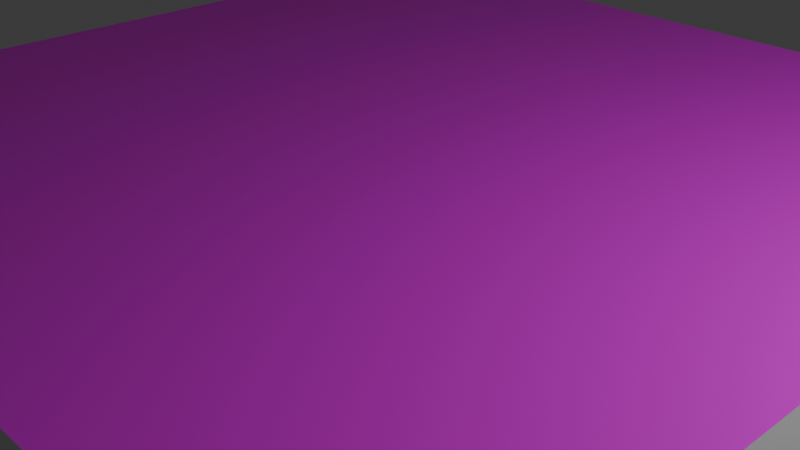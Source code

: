 # Source: map.blend  (saved by Blender 5.0.119; exported with 4.5.12 LTS)
import bpy
from mathutils import Matrix  # noqa: F401  (used for matrix-valued properties, if any)

bpy.ops.wm.read_factory_settings(use_empty=True)
scene = bpy.context.scene
scene.name = 'Scene'

# ---- collections
col_collection = bpy.data.collections.new('Collection'); scene.collection.children.link(col_collection)

# ---- images (referenced by path relative to the original .blend; pixels are not part of the script)
import os
ASSET_DIR = os.environ.get("B2B_ASSET_DIR", "")  # directory of the original .blend (textures are referenced by path, not embedded)
HERE = os.path.dirname(os.path.abspath(__file__))  # packed textures are extracted next to this script under _unpacked/

def load_image(name, relpath, width, height, colorspace="sRGB"):
    """Load a texture the original file referenced (path relative to the .blend, or extracted next to this script)."""
    p = next((c for c in (os.path.join(HERE, relpath), os.path.join(ASSET_DIR, relpath)) if relpath and os.path.exists(c)), "")
    if p:
        img = bpy.data.images.load(p, check_existing=True)
        img.name = name
    else:  # same state as the original file: an image datablock whose file is absent (Cycles renders it pink)
        img = bpy.data.images.new(name, width, height)
        img.source = "FILE"
        img.filepath = "//" + (relpath or name)
    img.colorspace_settings.name = colorspace
    return img
img_uvchecker_png = load_image('uvchecker.png', 'uvchecker.png', 1024, 1024, 'sRGB')

# ---- materials (node trees are filled in below, after node groups)
mat_material = bpy.data.materials.new('Material')
mat_material.alpha_threshold = 0.0
mat_material.use_backface_culling_lightprobe_volume = False
mat_material.roughness = 0.5
mat_material.line_color = (0.0, 0.0, 0.0, 1.0)
mat_x = bpy.data.materials.new('マテリアル')
mat_001 = bpy.data.materials.new('マテリアル.001')

# ---- material node trees
mat_material.use_nodes = True; mat_material.node_tree.nodes.clear()
_N = mat_material.node_tree.nodes; _L = mat_material.node_tree.links
n0 = _N.new('ShaderNodeOutputMaterial'); n0.name = 'Material Output'; n0.location = (200, 100)
n1 = _N.new('ShaderNodeBsdfPrincipled'); n1.name = 'Principled BSDF'; n1.location = (-200, 100)
n2 = _N.new('ShaderNodeTexImage'); n2.name = '画像テクスチャ'; n2.location = (-553, 136)
n2.image = img_uvchecker_png
_L.new(n1.outputs[0], n0.inputs[0])
_L.new(n2.outputs[0], n1.inputs[0])
n0.is_active_output = True
mat_x.use_nodes = True; mat_x.node_tree.nodes.clear()
_N = mat_x.node_tree.nodes; _L = mat_x.node_tree.links
n0 = _N.new('ShaderNodeBsdfPrincipled'); n0.name = 'プリンシプルBSDF'; n0.location = (-200, 100)
n1 = _N.new('ShaderNodeOutputMaterial'); n1.name = 'マテリアル出力'; n1.location = (200, 100)
_L.new(n0.outputs[0], n1.inputs[0])
n1.is_active_output = True
mat_001.use_nodes = True; mat_001.node_tree.nodes.clear()
_N = mat_001.node_tree.nodes; _L = mat_001.node_tree.links
n0 = _N.new('ShaderNodeBsdfPrincipled'); n0.name = 'プリンシプルBSDF'; n0.location = (-200, 100)
n1 = _N.new('ShaderNodeOutputMaterial'); n1.name = 'マテリアル出力'; n1.location = (200, 100)
n2 = _N.new('ShaderNodeTexImage'); n2.name = '画像テクスチャ'; n2.location = (-527, 104)
n2.image = img_uvchecker_png
_L.new(n0.outputs[0], n1.inputs[0])
_L.new(n2.outputs[0], n0.inputs[0])
n1.is_active_output = True

# ---- world
world_world = bpy.data.worlds.new('World'); scene.world = world_world
world_world.use_nodes = True; world_world.node_tree.nodes.clear()
_N = world_world.node_tree.nodes; _L = world_world.node_tree.links
n0 = _N.new('ShaderNodeOutputWorld'); n0.name = 'World Output'; n0.location = (200, 100)
n1 = _N.new('ShaderNodeBackground'); n1.name = 'Background'; n1.location = (-200, 100)
n1.inputs[0].default_value = (0.05088, 0.05088, 0.05088, 1.0)
_L.new(n1.outputs[0], n0.inputs[0])
n0.is_active_output = True
world_world.color = (0.05088, 0.05088, 0.05088)
world_world.sun_shadow_jitter_overblur = 0.0

# ---- cameras
cam_camera = bpy.data.cameras.new('Camera')
cam_camera.clip_end = 100.0
cam_camera.ortho_scale = 7.314

# ---- lights
light_light = bpy.data.lights.new('Light', 'POINT')
light_light.energy = 1000.0
light_light.shadow_soft_size = 0.1

# ---- meshes
me_x = bpy.data.meshes.new('立方体')
me_x.from_pydata([(-20.0, -20.0, -1.0), (-20.0, -20.0, 1.0), (-20.0, 20.0, -1.0), (-20.0, 20.0, 1.0), (20.0, -20.0, -1.0), (20.0, -20.0, 1.0), (20.0, 20.0, -1.0), (20.0, 20.0, 1.0)], [], [(0, 1, 3, 2), (2, 3, 7, 6), (6, 7, 5, 4), (4, 5, 1, 0), (2, 6, 4, 0), (7, 3, 1, 5)])
me_x.polygons.foreach_set('material_index', [1, 1, 1, 1, 0, 0])
_uv = me_x.uv_layers.new(name='UVマップ')
_uv.uv.foreach_set('vector', [0.375, 0.0, 0.625, 0.0, 0.625, 0.25, 0.375, 0.25, 0.375, 0.25, 0.625, 0.25, 0.006452, -0.002845, 0.3711, 0.5, 0.3711, 0.5, 0.006452, -0.002845, 0.006452, 0.9955, 0.3711, 0.75, 0.3711, 0.75, 0.006452, 0.9955, 0.625, 1.0, 0.375, 1.0, 0.3014, 0.5, 0.3711, 0.5, 0.3711, 0.75, 0.3014, 0.75, 0.006452, -0.002845, 0.9955, -0.002845, 0.9955, 0.9955, 0.006452, 0.9955])
me_x.materials.append(mat_material)
me_x.materials.append(mat_x)
me_x.materials.append(mat_001)
me_x.update()

# ---- objects
ob_light = bpy.data.objects.new('Light', light_light)
ob_camera = bpy.data.objects.new('Camera', cam_camera)
ob_x = bpy.data.objects.new('立方体', me_x)

# ---- transforms, parenting, visibility, modifiers, constraints
ob_light.location = (8.172, 1.005, 5.904)
ob_light.rotation_euler = (0.6503, 0.05522, 1.866)
ob_light.lock_rotations_4d = False
ob_light.empty_display_type = 'ARROWS'
ob_light.color = (0.0, 0.0, 0.0, 0.0)
ob_light.lineart.crease_threshold = 0.0
ob_camera.location = (7.359, -6.926, 4.958)
ob_camera.rotation_euler = (1.109, 0.0, 0.8149)
ob_camera.lock_rotations_4d = False
ob_camera.empty_display_type = 'ARROWS'
ob_camera.color = (0.0, 0.0, 0.0, 0.0)
ob_camera.display_type = 'WIRE'
ob_camera.lineart.crease_threshold = 0.0
ob_x.location = (0.0, 0.0, 0.0)
ob_x.scale = (0.25, 0.25, 1.0)

# ---- collection membership
col_collection.objects.link(ob_light)
col_collection.objects.link(ob_camera)
col_collection.objects.link(ob_x)

# ---- scene / render settings (as saved in the file)
scene.camera = ob_camera
scene.frame_start = 1; scene.frame_end = 250; scene.frame_set(1)
scene.render.engine = 'BLENDER_EEVEE_NEXT'
scene.render.bake_bias = 0.0
scene.render.bake_samples = 0
scene.cycles.sampling_pattern = 'TABULATED_SOBOL'
scene.eevee.use_volume_custom_range = False
bpy.context.view_layer.update()
